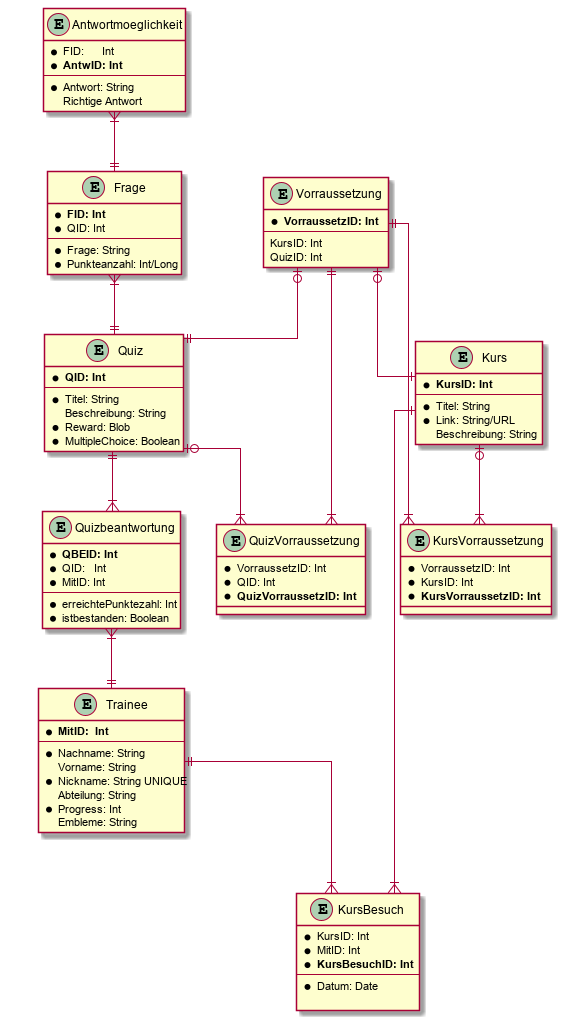

The diagram above was rendered by PlantUML. Its source (embedded in the PNG):
@startuml
skinparam linetype ortho


together {

    entity Quiz {
        * **QID: Int**
        --
        * Titel: String
        Beschreibung: String
        * Reward: Blob
        * MultipleChoice: Boolean
    }

    entity Quizbeantwortung {
        * **QBEID: Int**
        * QID:   Int
        * MitID: Int
        --
        * erreichtePunktezahl: Int
        * istbestanden: Boolean
    }

    entity Trainee {
        * **MitID:  Int**
        --
        * Nachname: String
        Vorname: String
        * Nickname: String UNIQUE
        Abteilung: String
        * Progress: Int
        Embleme: String
    }

}

entity Frage {
    * **FID: Int**
    * QID: Int
    --
    * Frage: String
    * Punkteanzahl: Int/Long
}

entity Antwortmoeglichkeit {
    * FID:      Int
    * **AntwID: Int**
    --
    * Antwort: String
    Richtige Antwort
}

entity Kurs {
    * **KursID: Int**
    --
    * Titel: String
    * Link: String/URL
    Beschreibung: String
}

entity KursBesuch {
    * KursID: Int
    * MitID: Int
    * **KursBesuchID: Int**
    --
    * Datum: Date

}

entity KursVorraussetzung {
    * VorraussetzID: Int
    * KursID: Int
    * **KursVorraussetzID: Int**
}

entity Vorraussetzung {
    * **VorraussetzID: Int**
    --
    KursID: Int
    QuizID: Int
}

entity QuizVorraussetzung {
    * VorraussetzID: Int
    * QID: Int
    * **QuizVorraussetzID: Int**
}


Antwortmoeglichkeit}|--||Frage
Frage}|--||Quiz
Quiz||--|{Quizbeantwortung
Quizbeantwortung}|--||Trainee
Trainee||--|{KursBesuch
Kurs||--|{KursBesuch
Kurs|o--|{KursVorraussetzung
Vorraussetzung||--|{KursVorraussetzung
Vorraussetzung|o--||Quiz
Vorraussetzung|o--||Kurs
Quiz|o--|{QuizVorraussetzung
Vorraussetzung||--|{QuizVorraussetzung
@enduml